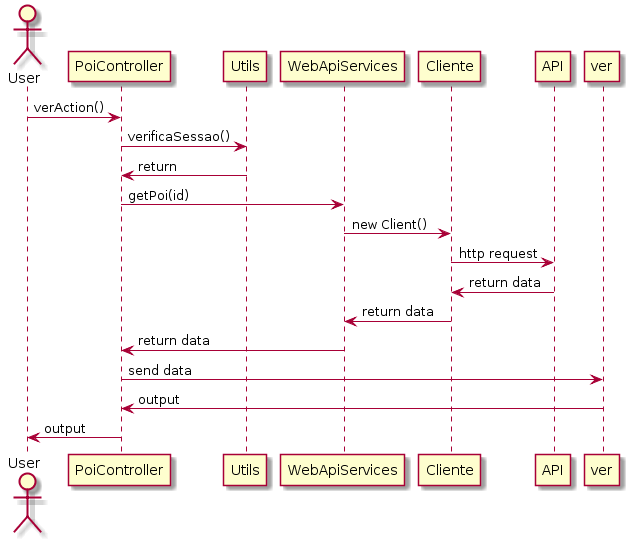

The diagram above was rendered by PlantUML. Its source (embedded in the PNG):
@startuml
actor User

User -> PoiController : verAction()
PoiController -> Utils : verificaSessao()
PoiController <- Utils : return

PoiController -> WebApiServices : getPoi(id)
WebApiServices -> Cliente : new Client()
Cliente -> API : http request
Cliente <- API : return data
WebApiServices <- Cliente : return data
PoiController <- WebApiServices : return data

PoiController -> ver : send data
PoiController <- ver : output
User <- PoiController : output
@enduml